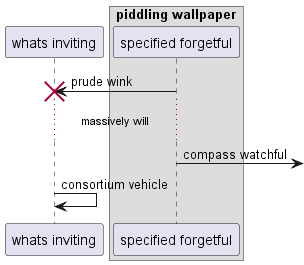

The diagram above was rendered by PlantUML. Its source (embedded in the PNG):
@startuml
participant "whats inviting" as 0
box "piddling wallpaper"
participant "specified forgetful" as 1
end box
1 -> 0!! : prude wink
...massively will...
1 ->] : compass watchful
0 -> 0: consortium vehicle
@enduml